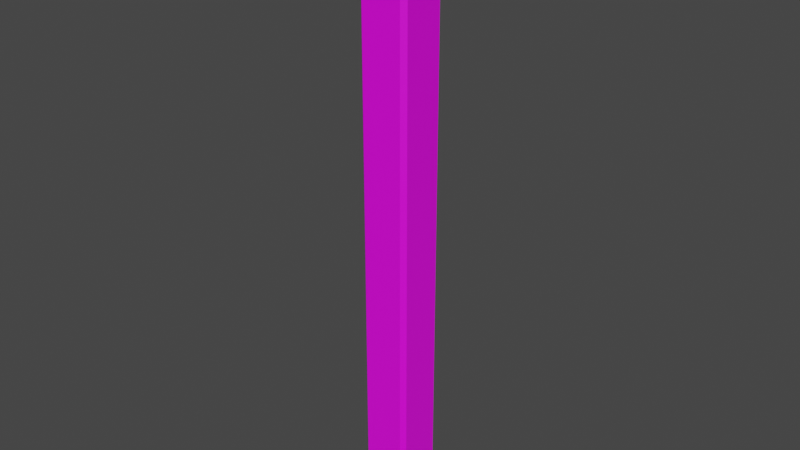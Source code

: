 # Source: WallStoneJointHigh01.blend  (saved by Blender 3.6.11; exported with 4.5.12 LTS)
import bpy
from mathutils import Matrix  # noqa: F401  (used for matrix-valued properties, if any)

bpy.ops.wm.read_factory_settings(use_empty=True)
scene = bpy.context.scene
scene.name = 'Scene'

# ---- collections
col_collection = bpy.data.collections.new('Collection'); scene.collection.children.link(col_collection)

# ---- images (referenced by path relative to the original .blend; pixels are not part of the script)
import os
ASSET_DIR = os.environ.get("B2B_ASSET_DIR", "")  # directory of the original .blend (textures are referenced by path, not embedded)
HERE = os.path.dirname(os.path.abspath(__file__))  # packed textures are extracted next to this script under _unpacked/

def load_image(name, relpath, width, height, colorspace="sRGB"):
    """Load a texture the original file referenced (path relative to the .blend, or extracted next to this script)."""
    p = next((c for c in (os.path.join(HERE, relpath), os.path.join(ASSET_DIR, relpath)) if relpath and os.path.exists(c)), "")
    if p:
        img = bpy.data.images.load(p, check_existing=True)
        img.name = name
    else:  # same state as the original file: an image datablock whose file is absent (Cycles renders it pink)
        img = bpy.data.images.new(name, width, height)
        img.source = "FILE"
        img.filepath = "//" + (relpath or name)
    img.colorspace_settings.name = colorspace
    return img
img_stoneblocks01_png = load_image('StoneBlocks01.png', 'StoneBlocks01.png', 1024, 1024, 'sRGB')

# ---- materials (node trees are filled in below, after node groups)
mat_stoneblocks01 = bpy.data.materials.new('StoneBlocks01')
mat_stoneblocks01.use_transparent_shadow = False
mat_stoneblocks01.preview_render_type = 'FLAT'

# ---- material node trees
mat_stoneblocks01.use_nodes = True; mat_stoneblocks01.node_tree.nodes.clear()
_N = mat_stoneblocks01.node_tree.nodes; _L = mat_stoneblocks01.node_tree.links
n0 = _N.new('ShaderNodeBsdfPrincipled'); n0.name = 'Principled BSDF'; n0.location = (10, 300)
n0.distribution = 'GGX'
n0.subsurface_method = 'RANDOM_WALK_SKIN'
n0.inputs[3].default_value = 1.45
n0.inputs[27].default_value = (0.0, 0.0, 0.0, 1.0)
n0.inputs[28].default_value = 1.0
n1 = _N.new('ShaderNodeOutputMaterial'); n1.name = 'Material Output'; n1.location = (300, 300)
n2 = _N.new('ShaderNodeTexImage'); n2.name = 'Image Texture'; n2.location = (-280, 260)
n2.image = img_stoneblocks01_png
_L.new(n0.outputs[0], n1.inputs[0])
_L.new(n2.outputs[0], n0.inputs[0])
n1.is_active_output = True

# ---- world
world_world = bpy.data.worlds.new('World'); scene.world = world_world
world_world.use_nodes = True; world_world.node_tree.nodes.clear()
_N = world_world.node_tree.nodes; _L = world_world.node_tree.links
n0 = _N.new('ShaderNodeOutputWorld'); n0.name = 'World Output'; n0.location = (300, 300)
n1 = _N.new('ShaderNodeBackground'); n1.name = 'Background'; n1.location = (10, 300)
n1.inputs[0].default_value = (0.05088, 0.05088, 0.05088, 1.0)
_L.new(n1.outputs[0], n0.inputs[0])
n0.is_active_output = True
world_world.color = (0.05088, 0.05088, 0.05088)
world_world.use_sun_shadow = False
world_world.sun_shadow_jitter_overblur = 0.0

# ---- meshes
me_wallstonejointhigh01 = bpy.data.meshes.new('WallStoneJointHigh01')
me_wallstonejointhigh01.from_pydata([(0.125, -0.104, 0.0), (0.104, -0.125, 0.0), (0.104, -0.125, 3.0), (0.125, -0.104, 3.0), (0.1001, 0.125, 0.0), (0.125, 0.1001, 0.0), (0.125, 0.1001, 3.0), (0.1001, 0.125, 3.0), (-0.125, 0.09727, 0.0), (-0.09727, 0.125, 0.0), (-0.09727, 0.125, 3.0), (-0.125, 0.09727, 3.0), (-0.09491, -0.125, 0.0), (-0.125, -0.09491, 0.0), (-0.125, -0.09491, 3.0), (-0.09491, -0.125, 3.0)], [], [(9, 10, 7, 4), (5, 6, 3, 0), (8, 9, 4, 5, 0, 1, 12, 13), (2, 1, 0, 3), (6, 5, 4, 7), (1, 2, 15, 12), (10, 9, 8, 11), (6, 7, 10, 11, 14, 15, 2, 3), (12, 15, 14, 13), (13, 14, 11, 8)])
_uv = me_wallstonejointhigh01.uv_layers.new(name='UVMap')
_uv.uv.foreach_set('vector', [0.3532, 0.003612, 0.3532, 1.526, 0.2529, 1.526, 0.2529, 0.003612, 0.2276, 0.003612, 0.2276, 1.526, 0.1239, 1.526, 0.1239, 0.003612, 0.5125, 0.4767, 0.5236, 0.4656, 0.6025, 0.4656, 0.6125, 0.4756, 0.6125, 0.5572, 0.6041, 0.5656, 0.5245, 0.5656, 0.5125, 0.5536, 0.1025, 1.526, 0.1025, 0.003612, 0.1239, 0.003612, 0.1239, 1.526, 0.2276, 1.526, 0.2276, 0.003612, 0.2529, 0.003612, 0.2529, 1.526, 0.1025, 0.003612, 0.1025, 1.526, 0.001486, 1.526, 0.001486, 0.003612, 0.3532, 1.526, 0.3532, 0.003612, 0.3814, 0.003612, 0.3814, 1.526, 0.5125, 0.4756, 0.5225, 0.4656, 0.6014, 0.4656, 0.6125, 0.4767, 0.6125, 0.5536, 0.6005, 0.5656, 0.5209, 0.5656, 0.5125, 0.5572, 0.4963, 0.003612, 0.4963, 1.526, 0.479, 1.526, 0.479, 0.003612, 0.479, 0.003612, 0.479, 1.526, 0.3814, 1.526, 0.3814, 0.003612])
me_wallstonejointhigh01.materials.append(mat_stoneblocks01)
me_wallstonejointhigh01.update()

# ---- objects
ob_wallstonejointhigh01 = bpy.data.objects.new('WallStoneJointHigh01', me_wallstonejointhigh01)

# ---- transforms, parenting, visibility, modifiers, constraints
ob_wallstonejointhigh01.location = (0.0, 0.0, 0.0)

# ---- collection membership
col_collection.objects.link(ob_wallstonejointhigh01)

# ---- scene / render settings (as saved in the file)
scene.frame_start = 1; scene.frame_end = 250; scene.frame_set(1)
scene.render.engine = 'BLENDER_EEVEE_NEXT'
scene.cycles.sampling_pattern = 'TABULATED_SOBOL'
scene.view_settings.view_transform = 'Filmic'
bpy.context.view_layer.update()

# ---- added for rendering (the .blend has no active camera and no usable light): camera, sun
cam_auto = bpy.data.cameras.new('AutoCamera')
cam_auto.lens = 50.0
cam_auto.sensor_width = 36.0
cam_auto.clip_end = 1000.0
ob_auto_camera = bpy.data.objects.new('AutoCamera', cam_auto)
scene.collection.objects.link(ob_auto_camera)
ob_auto_camera.location = (2.79488, -3.35386, 3.73591)
ob_auto_camera.rotation_euler = (1.09748, -7.21219e-08, 0.694738)
scene.camera = ob_auto_camera
light_auto_sun = bpy.data.lights.new('AutoSun', 'SUN')
light_auto_sun.energy = 3.0
light_auto_sun.angle = 0.0523599
ob_auto_sun = bpy.data.objects.new('AutoSun', light_auto_sun)
scene.collection.objects.link(ob_auto_sun)
ob_auto_sun.rotation_euler = (0.872665, 0.174533, 0.523599)
bpy.context.view_layer.update()
